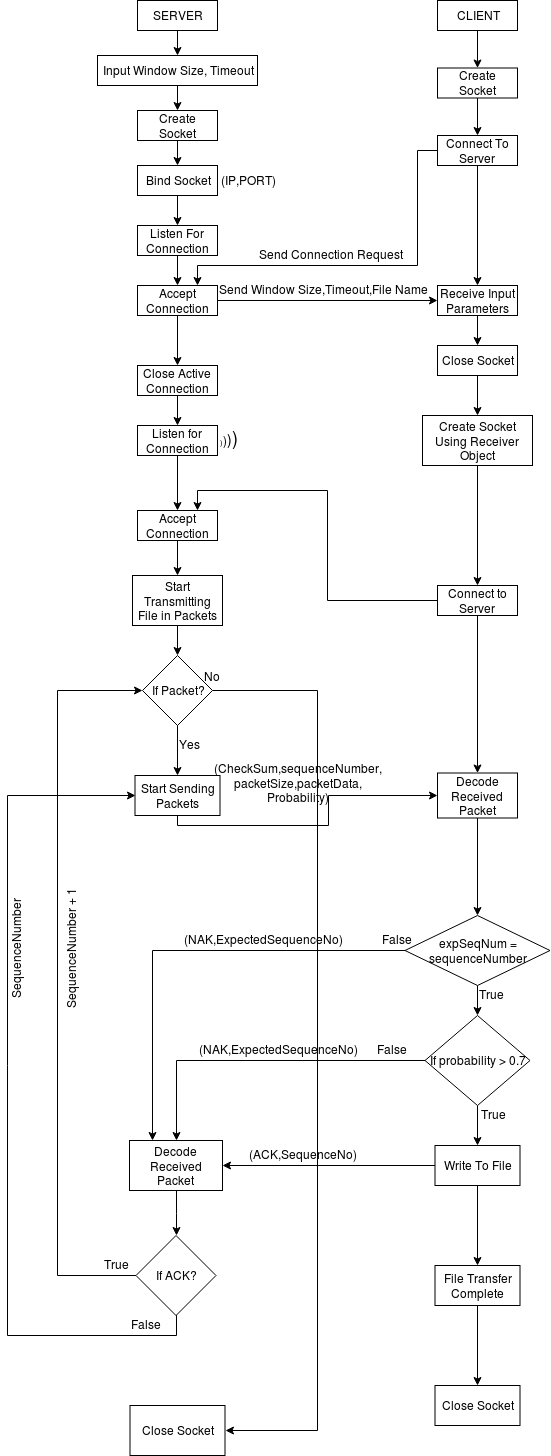

The diagram above was exported from draw.io. Its source (the exported page's mxGraphModel, read from the mxfile embedded in the PNG):
<mxGraphModel dx="1029" dy="481" grid="1" gridSize="10" guides="1" tooltips="1" connect="1" arrows="1" fold="1" page="1" pageScale="1" pageWidth="850" pageHeight="1100" math="0" shadow="0">
  <root>
    <mxCell id="0" />
    <mxCell id="1" parent="0" />
    <mxCell id="wYd7H3a4n13RyCywwqQU-5" value="" style="edgeStyle=orthogonalEdgeStyle;rounded=0;orthogonalLoop=1;jettySize=auto;html=1;" edge="1" parent="1" source="wYd7H3a4n13RyCywwqQU-1" target="wYd7H3a4n13RyCywwqQU-4">
      <mxGeometry relative="1" as="geometry" />
    </mxCell>
    <mxCell id="wYd7H3a4n13RyCywwqQU-1" value="SERVER" style="rounded=0;whiteSpace=wrap;html=1;" vertex="1" parent="1">
      <mxGeometry x="150" y="85" width="80" height="30" as="geometry" />
    </mxCell>
    <mxCell id="wYd7H3a4n13RyCywwqQU-8" value="" style="edgeStyle=orthogonalEdgeStyle;rounded=0;orthogonalLoop=1;jettySize=auto;html=1;entryX=0.5;entryY=0;entryDx=0;entryDy=0;" edge="1" parent="1" source="wYd7H3a4n13RyCywwqQU-4" target="wYd7H3a4n13RyCywwqQU-6">
      <mxGeometry relative="1" as="geometry">
        <mxPoint x="190" y="250" as="targetPoint" />
      </mxGeometry>
    </mxCell>
    <mxCell id="wYd7H3a4n13RyCywwqQU-4" value="Input Window Size, Timeout" style="rounded=0;whiteSpace=wrap;html=1;" vertex="1" parent="1">
      <mxGeometry x="110" y="140" width="160" height="30" as="geometry" />
    </mxCell>
    <mxCell id="wYd7H3a4n13RyCywwqQU-21" value="" style="edgeStyle=orthogonalEdgeStyle;rounded=0;orthogonalLoop=1;jettySize=auto;html=1;" edge="1" parent="1" source="wYd7H3a4n13RyCywwqQU-3" target="wYd7H3a4n13RyCywwqQU-20">
      <mxGeometry relative="1" as="geometry" />
    </mxCell>
    <mxCell id="wYd7H3a4n13RyCywwqQU-3" value="CLIENT" style="rounded=0;whiteSpace=wrap;html=1;" vertex="1" parent="1">
      <mxGeometry x="450" y="85" width="80" height="30" as="geometry" />
    </mxCell>
    <mxCell id="wYd7H3a4n13RyCywwqQU-23" value="" style="edgeStyle=orthogonalEdgeStyle;rounded=0;orthogonalLoop=1;jettySize=auto;html=1;" edge="1" parent="1" source="wYd7H3a4n13RyCywwqQU-20" target="wYd7H3a4n13RyCywwqQU-22">
      <mxGeometry relative="1" as="geometry" />
    </mxCell>
    <mxCell id="wYd7H3a4n13RyCywwqQU-20" value="Create Socket" style="rounded=0;whiteSpace=wrap;html=1;" vertex="1" parent="1">
      <mxGeometry x="450" y="152.5" width="80" height="30" as="geometry" />
    </mxCell>
    <mxCell id="wYd7H3a4n13RyCywwqQU-26" style="edgeStyle=orthogonalEdgeStyle;rounded=0;orthogonalLoop=1;jettySize=auto;html=1;entryX=0.75;entryY=0;entryDx=0;entryDy=0;exitX=0;exitY=0.5;exitDx=0;exitDy=0;" edge="1" parent="1" source="wYd7H3a4n13RyCywwqQU-22" target="wYd7H3a4n13RyCywwqQU-15">
      <mxGeometry relative="1" as="geometry">
        <mxPoint x="452" y="252" as="sourcePoint" />
        <Array as="points">
          <mxPoint x="430" y="235" />
          <mxPoint x="430" y="350" />
          <mxPoint x="210" y="350" />
        </Array>
      </mxGeometry>
    </mxCell>
    <mxCell id="wYd7H3a4n13RyCywwqQU-30" value="" style="edgeStyle=orthogonalEdgeStyle;rounded=0;orthogonalLoop=1;jettySize=auto;html=1;" edge="1" parent="1" source="wYd7H3a4n13RyCywwqQU-22" target="wYd7H3a4n13RyCywwqQU-29">
      <mxGeometry relative="1" as="geometry" />
    </mxCell>
    <mxCell id="wYd7H3a4n13RyCywwqQU-22" value="Connect To Server" style="rounded=0;whiteSpace=wrap;html=1;" vertex="1" parent="1">
      <mxGeometry x="450" y="220" width="80" height="30" as="geometry" />
    </mxCell>
    <mxCell id="wYd7H3a4n13RyCywwqQU-35" value="" style="edgeStyle=orthogonalEdgeStyle;rounded=0;orthogonalLoop=1;jettySize=auto;html=1;" edge="1" parent="1" source="wYd7H3a4n13RyCywwqQU-29" target="wYd7H3a4n13RyCywwqQU-34">
      <mxGeometry relative="1" as="geometry" />
    </mxCell>
    <mxCell id="wYd7H3a4n13RyCywwqQU-29" value="Receive Input Parameters" style="rounded=0;whiteSpace=wrap;html=1;" vertex="1" parent="1">
      <mxGeometry x="450" y="370" width="80" height="30" as="geometry" />
    </mxCell>
    <mxCell id="wYd7H3a4n13RyCywwqQU-37" value="" style="edgeStyle=orthogonalEdgeStyle;rounded=0;orthogonalLoop=1;jettySize=auto;html=1;" edge="1" parent="1" source="wYd7H3a4n13RyCywwqQU-34" target="wYd7H3a4n13RyCywwqQU-36">
      <mxGeometry relative="1" as="geometry" />
    </mxCell>
    <mxCell id="wYd7H3a4n13RyCywwqQU-34" value="Close Socket" style="rounded=0;whiteSpace=wrap;html=1;" vertex="1" parent="1">
      <mxGeometry x="450" y="430" width="80" height="30" as="geometry" />
    </mxCell>
    <mxCell id="wYd7H3a4n13RyCywwqQU-45" style="edgeStyle=orthogonalEdgeStyle;rounded=0;orthogonalLoop=1;jettySize=auto;html=1;entryX=0.5;entryY=0;entryDx=0;entryDy=0;" edge="1" parent="1" source="wYd7H3a4n13RyCywwqQU-36" target="wYd7H3a4n13RyCywwqQU-44">
      <mxGeometry relative="1" as="geometry" />
    </mxCell>
    <mxCell id="wYd7H3a4n13RyCywwqQU-36" value="Create Socket Using Receiver Object" style="rounded=0;whiteSpace=wrap;html=1;" vertex="1" parent="1">
      <mxGeometry x="435" y="500" width="110" height="50" as="geometry" />
    </mxCell>
    <mxCell id="wYd7H3a4n13RyCywwqQU-11" value="" style="edgeStyle=orthogonalEdgeStyle;rounded=0;orthogonalLoop=1;jettySize=auto;html=1;" edge="1" parent="1" source="wYd7H3a4n13RyCywwqQU-6" target="wYd7H3a4n13RyCywwqQU-10">
      <mxGeometry relative="1" as="geometry" />
    </mxCell>
    <mxCell id="wYd7H3a4n13RyCywwqQU-6" value="Create Socket" style="rounded=0;whiteSpace=wrap;html=1;" vertex="1" parent="1">
      <mxGeometry x="150" y="195" width="80" height="30" as="geometry" />
    </mxCell>
    <mxCell id="wYd7H3a4n13RyCywwqQU-14" value="" style="edgeStyle=orthogonalEdgeStyle;rounded=0;orthogonalLoop=1;jettySize=auto;html=1;" edge="1" parent="1" source="wYd7H3a4n13RyCywwqQU-10" target="wYd7H3a4n13RyCywwqQU-13">
      <mxGeometry relative="1" as="geometry" />
    </mxCell>
    <mxCell id="wYd7H3a4n13RyCywwqQU-10" value="Bind Socket" style="rounded=0;whiteSpace=wrap;html=1;" vertex="1" parent="1">
      <mxGeometry x="150" y="250" width="80" height="30" as="geometry" />
    </mxCell>
    <mxCell id="wYd7H3a4n13RyCywwqQU-16" value="" style="edgeStyle=orthogonalEdgeStyle;rounded=0;orthogonalLoop=1;jettySize=auto;html=1;" edge="1" parent="1" source="wYd7H3a4n13RyCywwqQU-13" target="wYd7H3a4n13RyCywwqQU-15">
      <mxGeometry relative="1" as="geometry" />
    </mxCell>
    <mxCell id="wYd7H3a4n13RyCywwqQU-13" value="Listen For Connection" style="rounded=0;whiteSpace=wrap;html=1;" vertex="1" parent="1">
      <mxGeometry x="150" y="310" width="80" height="30" as="geometry" />
    </mxCell>
    <mxCell id="wYd7H3a4n13RyCywwqQU-19" value="" style="edgeStyle=orthogonalEdgeStyle;rounded=0;orthogonalLoop=1;jettySize=auto;html=1;" edge="1" parent="1" source="wYd7H3a4n13RyCywwqQU-15" target="wYd7H3a4n13RyCywwqQU-18">
      <mxGeometry relative="1" as="geometry" />
    </mxCell>
    <mxCell id="wYd7H3a4n13RyCywwqQU-32" style="edgeStyle=orthogonalEdgeStyle;rounded=0;orthogonalLoop=1;jettySize=auto;html=1;entryX=0;entryY=0.5;entryDx=0;entryDy=0;" edge="1" parent="1" source="wYd7H3a4n13RyCywwqQU-15" target="wYd7H3a4n13RyCywwqQU-29">
      <mxGeometry relative="1" as="geometry" />
    </mxCell>
    <mxCell id="wYd7H3a4n13RyCywwqQU-15" value="Accept Connection" style="rounded=0;whiteSpace=wrap;html=1;" vertex="1" parent="1">
      <mxGeometry x="150" y="370" width="80" height="30" as="geometry" />
    </mxCell>
    <mxCell id="wYd7H3a4n13RyCywwqQU-39" value="" style="edgeStyle=orthogonalEdgeStyle;rounded=0;orthogonalLoop=1;jettySize=auto;html=1;" edge="1" parent="1" source="wYd7H3a4n13RyCywwqQU-18" target="wYd7H3a4n13RyCywwqQU-38">
      <mxGeometry relative="1" as="geometry" />
    </mxCell>
    <mxCell id="wYd7H3a4n13RyCywwqQU-18" value="Close Active Connection" style="rounded=0;whiteSpace=wrap;html=1;" vertex="1" parent="1">
      <mxGeometry x="150" y="450" width="80" height="30" as="geometry" />
    </mxCell>
    <mxCell id="wYd7H3a4n13RyCywwqQU-41" value="" style="edgeStyle=orthogonalEdgeStyle;rounded=0;orthogonalLoop=1;jettySize=auto;html=1;" edge="1" parent="1" source="wYd7H3a4n13RyCywwqQU-38" target="wYd7H3a4n13RyCywwqQU-40">
      <mxGeometry relative="1" as="geometry" />
    </mxCell>
    <mxCell id="wYd7H3a4n13RyCywwqQU-38" value="Listen for Connection" style="rounded=0;whiteSpace=wrap;html=1;" vertex="1" parent="1">
      <mxGeometry x="150" y="510" width="80" height="30" as="geometry" />
    </mxCell>
    <mxCell id="wYd7H3a4n13RyCywwqQU-48" value="" style="edgeStyle=orthogonalEdgeStyle;rounded=0;orthogonalLoop=1;jettySize=auto;html=1;" edge="1" parent="1" source="wYd7H3a4n13RyCywwqQU-40" target="wYd7H3a4n13RyCywwqQU-47">
      <mxGeometry relative="1" as="geometry" />
    </mxCell>
    <mxCell id="wYd7H3a4n13RyCywwqQU-40" value="Accept Connection" style="rounded=0;whiteSpace=wrap;html=1;" vertex="1" parent="1">
      <mxGeometry x="150" y="595" width="80" height="30" as="geometry" />
    </mxCell>
    <mxCell id="wYd7H3a4n13RyCywwqQU-50" style="edgeStyle=orthogonalEdgeStyle;rounded=0;orthogonalLoop=1;jettySize=auto;html=1;entryX=0.5;entryY=0;entryDx=0;entryDy=0;" edge="1" parent="1" source="wYd7H3a4n13RyCywwqQU-47" target="wYd7H3a4n13RyCywwqQU-49">
      <mxGeometry relative="1" as="geometry" />
    </mxCell>
    <mxCell id="wYd7H3a4n13RyCywwqQU-47" value="Start Transmitting File in Packets" style="rounded=0;whiteSpace=wrap;html=1;" vertex="1" parent="1">
      <mxGeometry x="145" y="660" width="90" height="50" as="geometry" />
    </mxCell>
    <mxCell id="wYd7H3a4n13RyCywwqQU-12" value="(IP,PORT)" style="text;html=1;strokeColor=none;fillColor=none;align=center;verticalAlign=middle;whiteSpace=wrap;rounded=0;" vertex="1" parent="1">
      <mxGeometry x="240" y="255" width="40" height="20" as="geometry" />
    </mxCell>
    <mxCell id="wYd7H3a4n13RyCywwqQU-27" value="Send Connection Request" style="text;html=1;resizable=0;points=[];autosize=1;align=left;verticalAlign=top;spacingTop=-4;rotation=0;" vertex="1" parent="1">
      <mxGeometry x="270" y="330" width="160" height="20" as="geometry" />
    </mxCell>
    <mxCell id="wYd7H3a4n13RyCywwqQU-33" value="Send Window Size,Timeout,File Name" style="text;html=1;resizable=0;points=[];autosize=1;align=left;verticalAlign=top;spacingTop=-4;rotation=0;" vertex="1" parent="1">
      <mxGeometry x="230" y="365" width="220" height="20" as="geometry" />
    </mxCell>
    <mxCell id="wYd7H3a4n13RyCywwqQU-46" style="edgeStyle=orthogonalEdgeStyle;rounded=0;orthogonalLoop=1;jettySize=auto;html=1;entryX=0.75;entryY=0;entryDx=0;entryDy=0;" edge="1" parent="1" source="wYd7H3a4n13RyCywwqQU-44" target="wYd7H3a4n13RyCywwqQU-40">
      <mxGeometry relative="1" as="geometry">
        <Array as="points">
          <mxPoint x="340" y="685" />
          <mxPoint x="340" y="575" />
          <mxPoint x="210" y="575" />
        </Array>
      </mxGeometry>
    </mxCell>
    <mxCell id="wYd7H3a4n13RyCywwqQU-61" value="" style="edgeStyle=orthogonalEdgeStyle;rounded=0;orthogonalLoop=1;jettySize=auto;html=1;" edge="1" parent="1" source="wYd7H3a4n13RyCywwqQU-44" target="wYd7H3a4n13RyCywwqQU-60">
      <mxGeometry relative="1" as="geometry" />
    </mxCell>
    <mxCell id="wYd7H3a4n13RyCywwqQU-44" value="Connect to Server" style="rounded=0;whiteSpace=wrap;html=1;" vertex="1" parent="1">
      <mxGeometry x="450" y="670" width="80" height="30" as="geometry" />
    </mxCell>
    <mxCell id="wYd7H3a4n13RyCywwqQU-66" style="edgeStyle=orthogonalEdgeStyle;rounded=0;orthogonalLoop=1;jettySize=auto;html=1;" edge="1" parent="1" source="wYd7H3a4n13RyCywwqQU-60" target="wYd7H3a4n13RyCywwqQU-65">
      <mxGeometry relative="1" as="geometry" />
    </mxCell>
    <mxCell id="wYd7H3a4n13RyCywwqQU-60" value="Decode Received Packet" style="rounded=0;whiteSpace=wrap;html=1;" vertex="1" parent="1">
      <mxGeometry x="450" y="857.5" width="80" height="45" as="geometry" />
    </mxCell>
    <mxCell id="wYd7H3a4n13RyCywwqQU-52" value="" style="edgeStyle=orthogonalEdgeStyle;rounded=0;orthogonalLoop=1;jettySize=auto;html=1;" edge="1" parent="1" source="wYd7H3a4n13RyCywwqQU-49">
      <mxGeometry relative="1" as="geometry">
        <mxPoint x="190" y="860" as="targetPoint" />
      </mxGeometry>
    </mxCell>
    <mxCell id="wYd7H3a4n13RyCywwqQU-106" value="" style="edgeStyle=orthogonalEdgeStyle;rounded=0;orthogonalLoop=1;jettySize=auto;html=1;entryX=1;entryY=0.5;entryDx=0;entryDy=0;" edge="1" parent="1" source="wYd7H3a4n13RyCywwqQU-49" target="wYd7H3a4n13RyCywwqQU-103">
      <mxGeometry relative="1" as="geometry">
        <mxPoint x="305" y="775" as="targetPoint" />
        <Array as="points">
          <mxPoint x="330" y="775" />
          <mxPoint x="330" y="1515" />
        </Array>
      </mxGeometry>
    </mxCell>
    <mxCell id="wYd7H3a4n13RyCywwqQU-107" value="No" style="text;html=1;resizable=0;points=[];align=center;verticalAlign=middle;labelBackgroundColor=#ffffff;direction=south;" vertex="1" connectable="0" parent="wYd7H3a4n13RyCywwqQU-106">
      <mxGeometry x="-0.8184" y="-3" relative="1" as="geometry">
        <mxPoint x="-86" y="-18" as="offset" />
      </mxGeometry>
    </mxCell>
    <mxCell id="wYd7H3a4n13RyCywwqQU-49" value="If Packet?" style="rhombus;whiteSpace=wrap;html=1;" vertex="1" parent="1">
      <mxGeometry x="155" y="740" width="70" height="70" as="geometry" />
    </mxCell>
    <mxCell id="wYd7H3a4n13RyCywwqQU-53" value="Yes" style="text;html=1;resizable=0;points=[];autosize=1;align=left;verticalAlign=top;spacingTop=-4;" vertex="1" parent="1">
      <mxGeometry x="190" y="820" width="40" height="20" as="geometry" />
    </mxCell>
    <mxCell id="wYd7H3a4n13RyCywwqQU-64" style="edgeStyle=orthogonalEdgeStyle;rounded=0;orthogonalLoop=1;jettySize=auto;html=1;entryX=0;entryY=0.5;entryDx=0;entryDy=0;" edge="1" parent="1" source="wYd7H3a4n13RyCywwqQU-54" target="wYd7H3a4n13RyCywwqQU-60">
      <mxGeometry relative="1" as="geometry">
        <Array as="points">
          <mxPoint x="190" y="910" />
          <mxPoint x="341" y="910" />
          <mxPoint x="341" y="880" />
        </Array>
      </mxGeometry>
    </mxCell>
    <mxCell id="wYd7H3a4n13RyCywwqQU-54" value="Start Sending Packets" style="rounded=0;whiteSpace=wrap;html=1;" vertex="1" parent="1">
      <mxGeometry x="147.5" y="860" width="85" height="40" as="geometry" />
    </mxCell>
    <mxCell id="wYd7H3a4n13RyCywwqQU-55" value="&lt;div&gt;(CheckSum,sequenceNumber,&lt;/div&gt;&lt;div&gt;packetSize,packetData,&lt;/div&gt;&lt;div&gt;Probability)&lt;/div&gt;" style="text;html=1;strokeColor=none;fillColor=none;align=center;verticalAlign=middle;whiteSpace=wrap;rounded=0;" vertex="1" parent="1">
      <mxGeometry x="290" y="857.5" width="40" height="20" as="geometry" />
    </mxCell>
    <mxCell id="wYd7H3a4n13RyCywwqQU-68" value="" style="edgeStyle=orthogonalEdgeStyle;rounded=0;orthogonalLoop=1;jettySize=auto;html=1;" edge="1" parent="1" source="wYd7H3a4n13RyCywwqQU-65">
      <mxGeometry relative="1" as="geometry">
        <mxPoint x="490" y="1100" as="targetPoint" />
      </mxGeometry>
    </mxCell>
    <mxCell id="wYd7H3a4n13RyCywwqQU-79" style="edgeStyle=orthogonalEdgeStyle;rounded=0;orthogonalLoop=1;jettySize=auto;html=1;entryX=0.25;entryY=0;entryDx=0;entryDy=0;" edge="1" parent="1" source="wYd7H3a4n13RyCywwqQU-65" target="wYd7H3a4n13RyCywwqQU-73">
      <mxGeometry relative="1" as="geometry" />
    </mxCell>
    <mxCell id="wYd7H3a4n13RyCywwqQU-65" value="expSeqNum = sequenceNumber" style="rhombus;whiteSpace=wrap;html=1;" vertex="1" parent="1">
      <mxGeometry x="417.5" y="1000" width="145" height="70" as="geometry" />
    </mxCell>
    <mxCell id="wYd7H3a4n13RyCywwqQU-71" value="" style="edgeStyle=orthogonalEdgeStyle;rounded=0;orthogonalLoop=1;jettySize=auto;html=1;" edge="1" parent="1" source="wYd7H3a4n13RyCywwqQU-69">
      <mxGeometry relative="1" as="geometry">
        <mxPoint x="490" y="1230" as="targetPoint" />
      </mxGeometry>
    </mxCell>
    <mxCell id="wYd7H3a4n13RyCywwqQU-77" style="edgeStyle=orthogonalEdgeStyle;rounded=0;orthogonalLoop=1;jettySize=auto;html=1;entryX=0.5;entryY=0;entryDx=0;entryDy=0;" edge="1" parent="1" source="wYd7H3a4n13RyCywwqQU-69" target="wYd7H3a4n13RyCywwqQU-73">
      <mxGeometry relative="1" as="geometry">
        <mxPoint x="190" y="1220" as="targetPoint" />
      </mxGeometry>
    </mxCell>
    <mxCell id="wYd7H3a4n13RyCywwqQU-69" value="If probability &amp;gt; 0.7" style="rhombus;whiteSpace=wrap;html=1;" vertex="1" parent="1">
      <mxGeometry x="437.5" y="1100" width="105" height="90" as="geometry" />
    </mxCell>
    <mxCell id="wYd7H3a4n13RyCywwqQU-76" style="edgeStyle=orthogonalEdgeStyle;rounded=0;orthogonalLoop=1;jettySize=auto;html=1;entryX=1;entryY=0.5;entryDx=0;entryDy=0;" edge="1" parent="1" source="wYd7H3a4n13RyCywwqQU-72" target="wYd7H3a4n13RyCywwqQU-73">
      <mxGeometry relative="1" as="geometry" />
    </mxCell>
    <mxCell id="wYd7H3a4n13RyCywwqQU-113" value="" style="edgeStyle=orthogonalEdgeStyle;rounded=0;orthogonalLoop=1;jettySize=auto;html=1;" edge="1" parent="1" source="wYd7H3a4n13RyCywwqQU-72" target="wYd7H3a4n13RyCywwqQU-112">
      <mxGeometry relative="1" as="geometry" />
    </mxCell>
    <mxCell id="wYd7H3a4n13RyCywwqQU-72" value="Write To File" style="rounded=0;whiteSpace=wrap;html=1;" vertex="1" parent="1">
      <mxGeometry x="447.5" y="1230" width="85" height="40" as="geometry" />
    </mxCell>
    <mxCell id="wYd7H3a4n13RyCywwqQU-116" value="" style="edgeStyle=orthogonalEdgeStyle;rounded=0;orthogonalLoop=1;jettySize=auto;html=1;" edge="1" parent="1" source="wYd7H3a4n13RyCywwqQU-112" target="wYd7H3a4n13RyCywwqQU-115">
      <mxGeometry relative="1" as="geometry" />
    </mxCell>
    <mxCell id="wYd7H3a4n13RyCywwqQU-112" value="File Transfer Complete" style="rounded=0;whiteSpace=wrap;html=1;" vertex="1" parent="1">
      <mxGeometry x="447.5" y="1350" width="85" height="40" as="geometry" />
    </mxCell>
    <mxCell id="wYd7H3a4n13RyCywwqQU-115" value="Close Socket" style="rounded=0;whiteSpace=wrap;html=1;" vertex="1" parent="1">
      <mxGeometry x="447.5" y="1470" width="85" height="40" as="geometry" />
    </mxCell>
    <mxCell id="wYd7H3a4n13RyCywwqQU-94" style="edgeStyle=orthogonalEdgeStyle;rounded=0;orthogonalLoop=1;jettySize=auto;html=1;entryX=0.5;entryY=0;entryDx=0;entryDy=0;" edge="1" parent="1" source="wYd7H3a4n13RyCywwqQU-73" target="wYd7H3a4n13RyCywwqQU-91">
      <mxGeometry relative="1" as="geometry" />
    </mxCell>
    <mxCell id="wYd7H3a4n13RyCywwqQU-73" value="Decode Received Packet" style="rounded=0;whiteSpace=wrap;html=1;" vertex="1" parent="1">
      <mxGeometry x="142" y="1225" width="93" height="50" as="geometry" />
    </mxCell>
    <mxCell id="wYd7H3a4n13RyCywwqQU-81" value="False" style="text;html=1;resizable=0;points=[];autosize=1;align=left;verticalAlign=top;spacingTop=-4;" vertex="1" parent="1">
      <mxGeometry x="392.5" y="1015" width="50" height="20" as="geometry" />
    </mxCell>
    <mxCell id="wYd7H3a4n13RyCywwqQU-82" value="True" style="text;html=1;resizable=0;points=[];autosize=1;align=left;verticalAlign=top;spacingTop=-4;" vertex="1" parent="1">
      <mxGeometry x="490" y="1070" width="40" height="20" as="geometry" />
    </mxCell>
    <mxCell id="wYd7H3a4n13RyCywwqQU-83" value="(NAK,ExpectedSequenceNo)" style="text;html=1;resizable=0;points=[];autosize=1;align=left;verticalAlign=top;spacingTop=-4;" vertex="1" parent="1">
      <mxGeometry x="195" y="1015" width="170" height="20" as="geometry" />
    </mxCell>
    <mxCell id="wYd7H3a4n13RyCywwqQU-87" value="(NAK,ExpectedSequenceNo)" style="text;html=1;resizable=0;points=[];autosize=1;align=left;verticalAlign=top;spacingTop=-4;" vertex="1" parent="1">
      <mxGeometry x="210" y="1125" width="170" height="20" as="geometry" />
    </mxCell>
    <mxCell id="wYd7H3a4n13RyCywwqQU-88" value="(ACK,SequenceNo)" style="text;html=1;resizable=0;points=[];autosize=1;align=left;verticalAlign=top;spacingTop=-4;" vertex="1" parent="1">
      <mxGeometry x="260" y="1230" width="120" height="20" as="geometry" />
    </mxCell>
    <mxCell id="wYd7H3a4n13RyCywwqQU-95" style="edgeStyle=orthogonalEdgeStyle;rounded=0;orthogonalLoop=1;jettySize=auto;html=1;entryX=0;entryY=0.5;entryDx=0;entryDy=0;" edge="1" parent="1" source="wYd7H3a4n13RyCywwqQU-91" target="wYd7H3a4n13RyCywwqQU-49">
      <mxGeometry relative="1" as="geometry">
        <Array as="points">
          <mxPoint x="70" y="1360" />
          <mxPoint x="70" y="775" />
        </Array>
      </mxGeometry>
    </mxCell>
    <mxCell id="wYd7H3a4n13RyCywwqQU-98" style="edgeStyle=orthogonalEdgeStyle;rounded=0;orthogonalLoop=1;jettySize=auto;html=1;entryX=0;entryY=0.5;entryDx=0;entryDy=0;" edge="1" parent="1" source="wYd7H3a4n13RyCywwqQU-91" target="wYd7H3a4n13RyCywwqQU-54">
      <mxGeometry relative="1" as="geometry">
        <Array as="points">
          <mxPoint x="189" y="1420" />
          <mxPoint x="20" y="1420" />
          <mxPoint x="20" y="880" />
        </Array>
      </mxGeometry>
    </mxCell>
    <mxCell id="wYd7H3a4n13RyCywwqQU-91" value="If ACK?" style="rhombus;whiteSpace=wrap;html=1;" vertex="1" parent="1">
      <mxGeometry x="148.5" y="1320" width="80" height="80" as="geometry" />
    </mxCell>
    <mxCell id="wYd7H3a4n13RyCywwqQU-96" value="SequenceNumber + 1" style="text;html=1;resizable=0;points=[];autosize=1;align=left;verticalAlign=top;spacingTop=-4;rotation=-90;" vertex="1" parent="1">
      <mxGeometry x="15" y="1015" width="140" height="20" as="geometry" />
    </mxCell>
    <mxCell id="wYd7H3a4n13RyCywwqQU-97" value="True" style="text;html=1;resizable=0;points=[];autosize=1;align=left;verticalAlign=top;spacingTop=-4;" vertex="1" parent="1">
      <mxGeometry x="115" y="1340" width="40" height="20" as="geometry" />
    </mxCell>
    <mxCell id="wYd7H3a4n13RyCywwqQU-99" value="False" style="text;html=1;resizable=0;points=[];autosize=1;align=left;verticalAlign=top;spacingTop=-4;" vertex="1" parent="1">
      <mxGeometry x="142" y="1400" width="50" height="20" as="geometry" />
    </mxCell>
    <mxCell id="wYd7H3a4n13RyCywwqQU-100" value="SequenceNumber" style="text;html=1;resizable=0;points=[];autosize=1;align=left;verticalAlign=top;spacingTop=-4;rotation=-90;" vertex="1" parent="1">
      <mxGeometry x="-30" y="1015" width="120" height="20" as="geometry" />
    </mxCell>
    <mxCell id="wYd7H3a4n13RyCywwqQU-103" value="Close Socket" style="rounded=0;whiteSpace=wrap;html=1;" vertex="1" parent="1">
      <mxGeometry x="142.5" y="1490" width="95" height="50" as="geometry" />
    </mxCell>
    <mxCell id="wYd7H3a4n13RyCywwqQU-110" value="False" style="text;html=1;resizable=0;points=[];autosize=1;align=left;verticalAlign=top;spacingTop=-4;" vertex="1" parent="1">
      <mxGeometry x="387.5" y="1125" width="50" height="20" as="geometry" />
    </mxCell>
    <mxCell id="wYd7H3a4n13RyCywwqQU-111" value="True" style="text;html=1;resizable=0;points=[];autosize=1;align=left;verticalAlign=top;spacingTop=-4;" vertex="1" parent="1">
      <mxGeometry x="491.5" y="1190" width="40" height="20" as="geometry" />
    </mxCell>
    <mxCell id="wYd7H3a4n13RyCywwqQU-117" value="&lt;font style=&quot;font-size: 8px&quot;&gt;)&lt;/font&gt;)&lt;font style=&quot;font-size: 14px&quot;&gt;)&lt;/font&gt;&lt;font style=&quot;font-size: 18px&quot;&gt;)&lt;/font&gt;" style="text;html=1;resizable=0;points=[];autosize=1;align=left;verticalAlign=top;spacingTop=-4;" vertex="1" parent="1">
      <mxGeometry x="231" y="510" width="30" height="20" as="geometry" />
    </mxCell>
  </root>
</mxGraphModel>